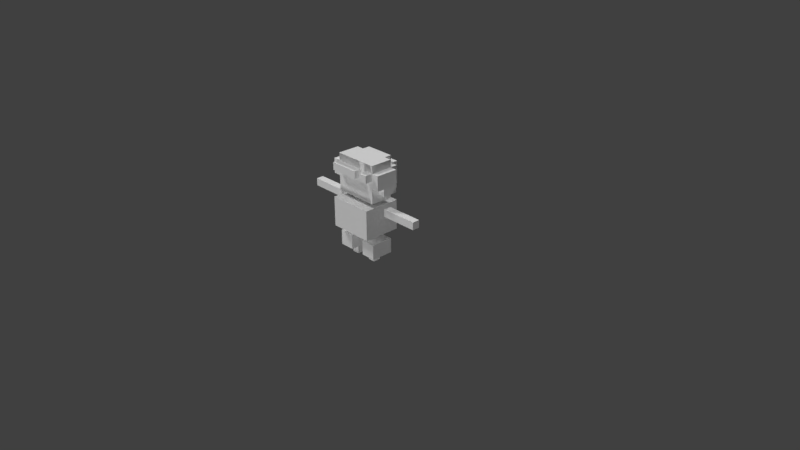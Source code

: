 # Source: chrm_mike.blend  (saved by Blender 2.79.0; exported with 4.5.12 LTS)
import bpy
from mathutils import Matrix  # noqa: F401  (used for matrix-valued properties, if any)

bpy.ops.wm.read_factory_settings(use_empty=True)
scene = bpy.context.scene
scene.name = 'Scene'

# ---- collections
col_collection_1 = bpy.data.collections.new('Collection 1'); scene.collection.children.link(col_collection_1)

# ---- materials (node trees are filled in below, after node groups)
mat_palette_003 = bpy.data.materials.new('palette.003')
mat_palette_003.alpha_threshold = 0.0
mat_palette_003.use_transparent_shadow = False
mat_palette_003.diffuse_color = (1.0, 1.0, 1.0, 1.0)
mat_palette_003.specular_color = (0.0, 0.0, 0.0)
mat_palette_003.roughness = 0.5
mat_palette_003.specular_intensity = 1.0

# ---- material node trees

# ---- world
world_world = bpy.data.worlds.new('World'); scene.world = world_world
world_world.color = (0.05088, 0.05088, 0.05088)
world_world.use_sun_shadow = False
world_world.sun_shadow_jitter_overblur = 0.0
world_world.cycles.sampling_method = 'MANUAL'

# ---- cameras
cam_camera = bpy.data.cameras.new('Camera')
cam_camera.clip_end = 100.0
cam_camera.lens = 35.0
cam_camera.sensor_width = 32.0
cam_camera.sensor_height = 18.0
cam_camera.ortho_scale = 7.314
cam_camera.dof.focus_distance = 0.0
cam_camera.dof.aperture_fstop = 128.0

# ---- lights
light_lamp_002 = bpy.data.lights.new('Lamp.002', 'SUN')
light_lamp_002.transmission_factor = 0.0
light_lamp_002.cutoff_distance = 30.0
light_lamp_002.angle = 0.1993
light_lamp_002.energy = 1.0
light_lamp_002.shadow_buffer_clip_start = 1.001
light_lamp_002.shadow_soft_size = 0.1
light_lamp_002.shadow_cascade_max_distance = 1000.0
light_lamp_001 = bpy.data.lights.new('Lamp.001', 'SUN')
light_lamp_001.transmission_factor = 0.0
light_lamp_001.cutoff_distance = 30.0
light_lamp_001.angle = 0.1993
light_lamp_001.energy = 1.0
light_lamp_001.shadow_buffer_clip_start = 1.001
light_lamp_001.shadow_soft_size = 0.1
light_lamp_001.shadow_cascade_max_distance = 1000.0
light_lamp = bpy.data.lights.new('Lamp', 'SUN')
light_lamp.transmission_factor = 0.0
light_lamp.cutoff_distance = 30.0
light_lamp.angle = 0.1993
light_lamp.energy = 1.0
light_lamp.shadow_buffer_clip_start = 1.001
light_lamp.shadow_soft_size = 0.1
light_lamp.shadow_cascade_max_distance = 1000.0

# ---- meshes
me_chrm_mike_003 = bpy.data.meshes.new('chrm_mike.003')
me_chrm_mike_003.from_pydata([(-0.8999, 0.8029, 0.09568), (-0.8999, 0.7029, -0.004324), (-0.8999, 0.7029, 0.09568), (-0.8999, 0.8029, -0.004324), (-0.3999, 1.064, 0.09568), (-0.3999, 0.964, -0.004323), (-0.3999, 0.964, 0.09568), (-0.3999, 1.064, -0.004323), (-0.3999, 0.964, -0.1043), (-0.3999, 1.264, 0.1957), (-0.3999, 1.064, 0.1957), (-0.3999, 1.264, -0.1043), (-0.2999, 0.3029, 0.1957), (-0.2999, 0.1029, -0.1043), (-0.2999, 0.1029, 0.1957), (-0.2999, 0.3029, -0.1043), (-0.2999, 0.5029, 0.2957), (-0.2999, 0.4029, -0.2043), (-0.2999, 0.4029, 0.2957), (-0.2999, 0.5029, -0.2043), (-0.2999, 0.8029, 0.2957), (-0.2999, 0.8029, -0.2043), (-0.2999, 0.964, 0.09568), (-0.2999, 0.864, -0.1043), (-0.2999, 0.864, 0.1957), (-0.2999, 0.964, -0.004323), (-0.2999, 0.964, -0.1043), (-0.2999, 1.064, 0.1957), (-0.2999, 1.064, 0.09568), (-0.2999, 1.264, 0.2957), (-0.2999, 1.164, 0.1957), (-0.2999, 1.164, 0.2957), (-0.2999, 1.264, 0.1957), (-0.2999, 1.264, -0.1043), (-0.2999, 0.964, -0.2043), (-0.2999, 1.264, -0.2043), (-0.2999, 1.364, 0.1957), (-0.2999, 1.364, -0.1043), (-0.1999, 0.1029, 0.09568), (-0.1999, 0.002921, -0.004324), (-0.1999, 0.002921, 0.09568), (-0.1999, 0.1029, -0.004324), (-0.1999, 0.964, -0.1043), (-0.1999, 0.864, -0.2043), (-0.1999, 0.864, -0.1043), (-0.1999, 0.964, -0.2043), (-0.1999, 1.264, -0.2043), (-0.1999, 0.964, -0.3043), (-0.1999, 1.264, -0.3043), (-0.1999, 1.364, -0.1043), (-0.1999, 1.264, -0.1043), (-0.1999, 1.364, -0.2043), (-0.09988, 0.9029, 0.09568), (-0.09988, 0.8029, -0.004324), (-0.09988, 0.8029, 0.09568), (-0.09988, 0.9029, -0.004324), (0.1001, 0.1029, 0.09568), (0.1001, 0.002921, -0.004324), (0.1001, 0.002921, 0.09568), (0.1001, 0.1029, -0.004324), (0.1001, 0.3029, 0.1957), (0.1001, 0.1029, 0.1957), (0.1001, 0.1029, -0.1043), (0.1001, 0.3029, -0.1043), (0.2001, 1.264, 0.2957), (0.2001, 1.164, 0.1957), (0.2001, 1.164, 0.2957), (0.2001, 1.264, 0.1957), (0.4001, 0.8029, 0.09568), (0.4001, 0.7029, -0.004324), (0.4001, 0.7029, 0.09568), (0.4001, 0.8029, -0.004324), (-0.3999, 0.7029, 0.09568), (-0.3999, 0.7029, -0.004324), (-0.3999, 0.8029, 0.09568), (-0.3999, 0.8029, -0.004324), (-0.09988, 0.002921, 0.09568), (-0.09988, 0.002921, -0.004324), (-0.09988, 0.1029, 0.09568), (-0.09988, 0.1029, -0.004324), (-0.09988, 0.1029, 0.1957), (-0.09988, 0.3029, 0.1957), (-0.09988, 0.1029, -0.1043), (-0.09988, 0.3029, -0.1043), (0.1001, 0.8029, 0.09568), (0.1001, 0.8029, -0.004324), (0.1001, 0.9029, 0.09568), (0.1001, 0.9029, -0.004324), (0.1001, 1.164, 0.2957), (0.1001, 1.164, 0.1957), (0.1001, 1.264, 0.2957), (0.1001, 1.264, 0.1957), (0.2001, 0.002921, 0.09568), (0.2001, 0.002921, -0.004324), (0.2001, 0.1029, 0.09568), (0.2001, 0.1029, -0.004324), (0.2001, 0.864, -0.1043), (0.2001, 0.864, -0.2043), (0.2001, 0.964, -0.1043), (0.2001, 0.964, -0.2043), (0.2001, 0.964, -0.3043), (0.2001, 1.264, -0.2043), (0.2001, 1.264, -0.3043), (0.2001, 1.264, -0.1043), (0.2001, 1.364, -0.1043), (0.2001, 1.364, -0.2043), (0.3001, 0.1029, 0.1957), (0.3001, 0.1029, -0.1043), (0.3001, 0.3029, 0.1957), (0.3001, 0.3029, -0.1043), (0.3001, 0.4029, 0.2957), (0.3001, 0.4029, -0.2043), (0.3001, 0.5029, 0.2957), (0.3001, 0.5029, -0.2043), (0.3001, 0.8029, 0.2957), (0.3001, 0.8029, -0.2043), (0.3001, 0.864, 0.1957), (0.3001, 0.864, -0.1043), (0.3001, 0.964, 0.09568), (0.3001, 0.964, -0.004323), (0.3001, 0.964, -0.1043), (0.3001, 1.064, 0.1957), (0.3001, 1.064, 0.09568), (0.3001, 1.164, 0.2957), (0.3001, 1.164, 0.1957), (0.3001, 1.264, 0.2957), (0.3001, 1.264, 0.1957), (0.3001, 0.964, -0.2043), (0.3001, 1.264, -0.1043), (0.3001, 1.264, -0.2043), (0.3001, 1.364, 0.1957), (0.3001, 1.364, -0.1043), (0.4001, 0.964, 0.09568), (0.4001, 0.964, -0.004323), (0.4001, 1.064, 0.09568), (0.4001, 0.964, -0.1043), (0.4001, 1.064, -0.004323), (0.4001, 1.064, 0.1957), (0.4001, 1.264, 0.1957), (0.4001, 1.264, -0.1043), (0.9001, 0.7029, 0.09568), (0.9001, 0.7029, -0.004324), (0.9001, 0.8029, 0.09568), (0.9001, 0.8029, -0.004324), (0.1001, 1.164, 0.2957), (-0.2999, 1.264, 0.2957), (-0.2999, 1.164, 0.2957), (0.1001, 1.264, 0.2957), (0.3001, 0.4029, 0.2957), (-0.2999, 0.5029, 0.2957), (-0.2999, 0.4029, 0.2957), (0.3001, 0.5029, 0.2957), (-0.2999, 0.8029, 0.2957), (0.3001, 0.8029, 0.2957), (0.3001, 1.164, 0.2957), (0.2001, 1.264, 0.2957), (0.2001, 1.164, 0.2957), (0.3001, 1.264, 0.2957), (-0.2999, 1.064, 0.1957), (-0.3999, 1.264, 0.1957), (-0.3999, 1.064, 0.1957), (-0.2999, 1.164, 0.1957), (-0.2999, 1.264, 0.1957), (-0.1999, 0.964, 0.1957), (-0.2999, 0.864, 0.1957), (-0.1999, 1.064, 0.1957), (-0.09988, 0.1029, 0.1957), (-0.2999, 0.3029, 0.1957), (-0.2999, 0.1029, 0.1957), (-0.09988, 0.3029, 0.1957), (-0.09988, 0.964, 0.1957), (-0.09988, 1.064, 0.1957), (0.1001, 0.964, 0.1957), (0.1001, 1.064, 0.1957), (0.1001, 1.164, 0.1957), (0.1001, 1.264, 0.1957), (-0.2999, 1.364, 0.1957), (0.2001, 0.964, 0.1957), (0.2001, 1.064, 0.1957), (0.2001, 1.164, 0.1957), (0.2001, 1.264, 0.1957), (0.3001, 0.1029, 0.1957), (0.1001, 0.3029, 0.1957), (0.1001, 0.1029, 0.1957), (0.3001, 0.3029, 0.1957), (0.3001, 0.864, 0.1957), (0.3001, 1.064, 0.1957), (0.3001, 1.164, 0.1957), (0.3001, 1.264, 0.1957), (0.3001, 1.364, 0.1957), (0.4001, 1.064, 0.1957), (0.4001, 1.264, 0.1957), (-0.5999, 0.7029, 0.09568), (-0.8999, 0.8029, 0.09568), (-0.8999, 0.7029, 0.09568), (-0.5999, 0.8029, 0.09568), (-0.3999, 0.7029, 0.09568), (-0.3999, 0.8029, 0.09568), (-0.2999, 0.964, 0.09568), (-0.3999, 1.064, 0.09568), (-0.3999, 0.964, 0.09568), (-0.2999, 1.064, 0.09568), (-0.09988, 0.002921, 0.09568), (-0.1999, 0.1029, 0.09568), (-0.1999, 0.002921, 0.09568), (-0.09988, 0.1029, 0.09568), (0.1001, 0.8029, 0.09568), (-0.09988, 0.9029, 0.09568), (-0.09988, 0.8029, 0.09568), (0.1001, 0.9029, 0.09568), (0.2001, 0.002921, 0.09568), (0.1001, 0.1029, 0.09568), (0.1001, 0.002921, 0.09568), (0.2001, 0.1029, 0.09568), (0.4001, 0.964, 0.09568), (0.3001, 1.064, 0.09568), (0.3001, 0.964, 0.09568), (0.4001, 1.064, 0.09568), (0.6001, 0.7029, 0.09568), (0.4001, 0.8029, 0.09568), (0.4001, 0.7029, 0.09568), (0.6001, 0.8029, 0.09568), (0.9001, 0.7029, 0.09568), (0.9001, 0.8029, 0.09568), (-0.8999, 0.7029, -0.004324), (-0.8999, 0.8029, -0.004324), (-0.5999, 0.7029, -0.004324), (-0.5999, 0.8029, -0.004324), (-0.3999, 0.7029, -0.004324), (-0.3999, 0.8029, -0.004324), (-0.1999, 0.002921, -0.004324), (-0.1999, 0.1029, -0.004324), (-0.09988, 0.002921, -0.004324), (-0.09988, 0.1029, -0.004324), (-0.09988, 0.8029, -0.004324), (-0.09988, 0.9029, -0.004324), (0.1001, 0.8029, -0.004324), (0.1001, 0.9029, -0.004324), (0.1001, 0.002921, -0.004324), (0.1001, 0.1029, -0.004324), (0.2001, 0.002921, -0.004324), (0.2001, 0.1029, -0.004324), (0.4001, 0.7029, -0.004324), (0.4001, 0.8029, -0.004324), (0.6001, 0.7029, -0.004324), (0.6001, 0.8029, -0.004324), (0.9001, 0.7029, -0.004324), (0.9001, 0.8029, -0.004324), (-0.3999, 0.964, -0.1043), (-0.3999, 1.264, -0.1043), (-0.2999, 0.964, -0.1043), (-0.2999, 1.264, -0.1043), (-0.2999, 0.864, -0.1043), (-0.1999, 0.864, -0.1043), (-0.1999, 0.964, -0.1043), (-0.2999, 1.364, -0.1043), (-0.1999, 1.264, -0.1043), (-0.1999, 1.364, -0.1043), (-0.2999, 0.1029, -0.1043), (-0.2999, 0.3029, -0.1043), (-0.09988, 0.1029, -0.1043), (-0.09988, 0.3029, -0.1043), (0.1001, 0.1029, -0.1043), (0.1001, 0.3029, -0.1043), (0.3001, 0.1029, -0.1043), (0.3001, 0.3029, -0.1043), (0.2001, 0.864, -0.1043), (0.2001, 0.964, -0.1043), (0.3001, 0.864, -0.1043), (0.3001, 0.964, -0.1043), (0.2001, 1.264, -0.1043), (0.2001, 1.364, -0.1043), (0.3001, 1.264, -0.1043), (0.3001, 1.364, -0.1043), (0.4001, 0.964, -0.1043), (0.4001, 1.264, -0.1043), (-0.2999, 0.964, -0.2043), (-0.2999, 1.264, -0.2043), (-0.1999, 0.964, -0.2043), (-0.1999, 1.264, -0.2043), (-0.1999, 0.864, -0.2043), (0.2001, 0.864, -0.2043), (0.2001, 0.964, -0.2043), (-0.1999, 1.364, -0.2043), (0.2001, 1.264, -0.2043), (0.2001, 1.364, -0.2043), (-0.2999, 0.4029, -0.2043), (-0.2999, 0.5029, -0.2043), (0.3001, 0.4029, -0.2043), (-0.2999, 0.8029, -0.2043), (0.3001, 0.5029, -0.2043), (0.3001, 0.8029, -0.2043), (0.3001, 0.964, -0.2043), (0.3001, 1.264, -0.2043), (-0.1999, 0.964, -0.3043), (-0.1999, 1.264, -0.3043), (0.2001, 0.964, -0.3043), (0.2001, 1.264, -0.3043), (-0.1999, 0.002921, -0.004324), (-0.09988, 0.002921, 0.09568), (-0.1999, 0.002921, 0.09568), (-0.09988, 0.002921, -0.004324), (0.1001, 0.002921, -0.004324), (0.2001, 0.002921, 0.09568), (0.1001, 0.002921, 0.09568), (0.2001, 0.002921, -0.004324), (-0.1999, 0.1029, 0.09568), (-0.09988, 0.1029, 0.1957), (-0.2999, 0.1029, 0.1957), (-0.09988, 0.1029, 0.09568), (0.1001, 0.1029, 0.09568), (0.3001, 0.1029, 0.1957), (0.1001, 0.1029, 0.1957), (0.2001, 0.1029, 0.09568), (-0.1999, 0.1029, -0.004324), (0.2001, 0.1029, -0.004324), (-0.2999, 0.1029, -0.1043), (-0.09988, 0.1029, -0.004324), (-0.09988, 0.1029, -0.1043), (0.1001, 0.1029, -0.1043), (0.1001, 0.1029, -0.004324), (0.3001, 0.1029, -0.1043), (-0.2999, 0.4029, -0.2043), (0.3001, 0.4029, 0.2957), (-0.2999, 0.4029, 0.2957), (0.3001, 0.4029, -0.2043), (-0.8999, 0.7029, -0.004324), (-0.5999, 0.7029, 0.09568), (-0.8999, 0.7029, 0.09568), (-0.5999, 0.7029, -0.004324), (-0.3999, 0.7029, 0.09568), (-0.3999, 0.7029, -0.004324), (0.4001, 0.7029, -0.004324), (0.6001, 0.7029, 0.09568), (0.4001, 0.7029, 0.09568), (0.6001, 0.7029, -0.004324), (0.9001, 0.7029, 0.09568), (0.9001, 0.7029, -0.004324), (-0.2999, 0.864, -0.1043), (0.3001, 0.864, 0.1957), (-0.2999, 0.864, 0.1957), (-0.1999, 0.864, -0.1043), (0.2001, 0.864, -0.1043), (0.3001, 0.864, -0.1043), (-0.1999, 0.864, -0.2043), (0.2001, 0.864, -0.2043), (-0.3999, 0.964, -0.004323), (-0.2999, 0.964, 0.09568), (-0.3999, 0.964, 0.09568), (-0.2999, 0.964, -0.004323), (0.3001, 0.964, -0.004323), (0.4001, 0.964, 0.09568), (0.3001, 0.964, 0.09568), (0.4001, 0.964, -0.004323), (-0.3999, 0.964, -0.1043), (-0.2999, 0.964, -0.1043), (0.3001, 0.964, -0.1043), (0.4001, 0.964, -0.1043), (-0.2999, 0.964, -0.2043), (-0.1999, 0.964, -0.1043), (-0.1999, 0.964, -0.2043), (0.2001, 0.964, -0.2043), (0.2001, 0.964, -0.1043), (0.3001, 0.964, -0.2043), (-0.1999, 0.964, -0.3043), (0.2001, 0.964, -0.3043), (-0.3999, 1.064, 0.09568), (-0.2999, 1.064, 0.1957), (-0.3999, 1.064, 0.1957), (-0.2999, 1.064, 0.09568), (0.3001, 1.064, 0.09568), (0.4001, 1.064, 0.1957), (0.3001, 1.064, 0.1957), (0.4001, 1.064, 0.09568), (-0.2999, 1.164, 0.1957), (0.1001, 1.164, 0.2957), (-0.2999, 1.164, 0.2957), (0.1001, 1.164, 0.1957), (0.2001, 1.164, 0.1957), (0.3001, 1.164, 0.2957), (0.2001, 1.164, 0.2957), (0.3001, 1.164, 0.1957), (-0.2999, 0.3029, 0.1957), (-0.09988, 0.3029, 0.1957), (-0.2999, 0.3029, -0.1043), (-0.09988, 0.3029, -0.1043), (0.1001, 0.3029, 0.1957), (0.3001, 0.3029, 0.1957), (0.1001, 0.3029, -0.1043), (0.3001, 0.3029, -0.1043), (-0.2999, 0.8029, 0.2957), (0.3001, 0.8029, 0.2957), (-0.09988, 0.8029, 0.09568), (0.1001, 0.8029, 0.09568), (-0.8999, 0.8029, 0.09568), (-0.5999, 0.8029, 0.09568), (-0.8999, 0.8029, -0.004324), (-0.3999, 0.8029, 0.09568), (-0.5999, 0.8029, -0.004324), (-0.3999, 0.8029, -0.004324), (-0.09988, 0.8029, -0.004324), (0.1001, 0.8029, -0.004324), (0.4001, 0.8029, 0.09568), (0.6001, 0.8029, 0.09568), (0.4001, 0.8029, -0.004324), (0.9001, 0.8029, 0.09568), (0.6001, 0.8029, -0.004324), (0.9001, 0.8029, -0.004324), (-0.2999, 0.8029, -0.2043), (0.3001, 0.8029, -0.2043), (-0.09988, 0.9029, 0.09568), (0.1001, 0.9029, 0.09568), (-0.09988, 0.9029, -0.004324), (0.1001, 0.9029, -0.004324), (-0.2999, 1.264, 0.2957), (0.1001, 1.264, 0.2957), (-0.2999, 1.264, 0.1957), (0.1001, 1.264, 0.1957), (0.2001, 1.264, 0.2957), (0.3001, 1.264, 0.2957), (0.2001, 1.264, 0.1957), (0.3001, 1.264, 0.1957), (-0.3999, 1.264, 0.1957), (-0.3999, 1.264, -0.1043), (-0.2999, 1.264, -0.1043), (0.4001, 1.264, 0.1957), (0.3001, 1.264, -0.1043), (0.4001, 1.264, -0.1043), (-0.1999, 1.264, -0.1043), (-0.2999, 1.264, -0.2043), (-0.1999, 1.264, -0.2043), (0.2001, 1.264, -0.1043), (0.2001, 1.264, -0.2043), (0.3001, 1.264, -0.2043), (-0.1999, 1.264, -0.3043), (0.2001, 1.264, -0.3043), (-0.2999, 1.364, 0.1957), (0.3001, 1.364, 0.1957), (-0.2999, 1.364, -0.1043), (-0.1999, 1.364, -0.1043), (0.2001, 1.364, -0.1043), (0.3001, 1.364, -0.1043), (-0.1999, 1.364, -0.2043), (0.2001, 1.364, -0.2043)], [], [(0, 1, 2), (3, 1, 0), (4, 5, 6), (7, 8, 5), (7, 5, 4), (9, 4, 10), (9, 7, 4), (11, 8, 7), (11, 7, 9), (12, 13, 14), (15, 13, 12), (16, 17, 18), (19, 17, 16), (20, 19, 16), (21, 19, 20), (22, 23, 24), (25, 23, 22), (26, 23, 25), (27, 22, 24), (28, 22, 27), (29, 30, 31), (32, 30, 29), (33, 34, 26), (35, 34, 33), (36, 33, 32), (37, 33, 36), (38, 39, 40), (41, 39, 38), (42, 43, 44), (45, 43, 42), (46, 47, 45), (48, 47, 46), (49, 46, 50), (51, 46, 49), (52, 53, 54), (55, 53, 52), (56, 57, 58), (59, 57, 56), (60, 56, 61), (60, 62, 59), (60, 59, 56), (63, 62, 60), (64, 65, 66), (67, 65, 64), (68, 69, 70), (71, 69, 68), (72, 73, 74), (74, 73, 75), (76, 77, 78), (78, 77, 79), (80, 78, 81), (79, 82, 81), (78, 79, 81), (81, 82, 83), (84, 85, 86), (86, 85, 87), (88, 89, 90), (90, 89, 91), (92, 93, 94), (94, 93, 95), (96, 97, 98), (98, 97, 99), (99, 100, 101), (101, 100, 102), (103, 101, 104), (104, 101, 105), (106, 107, 108), (108, 107, 109), (110, 111, 112), (112, 111, 113), (112, 113, 114), (114, 113, 115), (116, 117, 118), (118, 117, 119), (119, 117, 120), (116, 118, 121), (121, 118, 122), (123, 124, 125), (125, 124, 126), (120, 127, 128), (128, 127, 129), (126, 128, 130), (130, 128, 131), (132, 133, 134), (133, 135, 136), (134, 133, 136), (137, 134, 138), (134, 136, 138), (136, 135, 139), (138, 136, 139), (140, 141, 142), (142, 141, 143), (144, 145, 146), (147, 145, 144), (148, 149, 150), (151, 152, 149), (151, 149, 148), (153, 152, 151), (154, 155, 156), (157, 155, 154), (158, 159, 160), (161, 159, 158), (162, 159, 161), (163, 158, 164), (163, 161, 158), (165, 161, 163), (166, 167, 168), (169, 167, 166), (170, 163, 164), (170, 165, 163), (171, 161, 165), (171, 165, 170), (172, 170, 164), (172, 171, 170), (173, 161, 171), (173, 171, 172), (174, 161, 173), (175, 176, 162), (177, 172, 164), (177, 173, 172), (178, 174, 173), (178, 173, 177), (178, 175, 174), (179, 175, 178), (180, 176, 175), (180, 175, 179), (181, 182, 183), (184, 182, 181), (185, 177, 164), (185, 179, 178), (185, 178, 177), (186, 179, 185), (187, 179, 186), (188, 176, 180), (189, 176, 188), (190, 187, 186), (190, 188, 187), (191, 188, 190), (192, 193, 194), (195, 193, 192), (196, 195, 192), (197, 195, 196), (198, 199, 200), (201, 199, 198), (202, 203, 204), (205, 203, 202), (206, 207, 208), (209, 207, 206), (210, 211, 212), (213, 211, 210), (214, 215, 216), (217, 215, 214), (218, 219, 220), (221, 219, 218), (222, 221, 218), (223, 221, 222), (224, 225, 226), (226, 225, 227), (226, 227, 228), (228, 227, 229), (230, 231, 232), (232, 231, 233), (234, 235, 236), (236, 235, 237), (238, 239, 240), (240, 239, 241), (242, 243, 244), (244, 243, 245), (244, 245, 246), (246, 245, 247), (248, 249, 250), (250, 249, 251), (252, 250, 253), (253, 250, 254), (251, 255, 256), (256, 255, 257), (258, 259, 260), (260, 259, 261), (262, 263, 264), (264, 263, 265), (266, 267, 268), (268, 267, 269), (270, 271, 272), (272, 271, 273), (269, 272, 274), (274, 272, 275), (276, 277, 278), (278, 277, 279), (280, 278, 281), (281, 278, 282), (279, 283, 284), (284, 283, 285), (286, 287, 288), (287, 289, 290), (288, 287, 290), (290, 289, 291), (282, 284, 292), (292, 284, 293), (294, 295, 296), (296, 295, 297), (298, 299, 300), (301, 299, 298), (302, 303, 304), (305, 303, 302), (306, 307, 308), (309, 307, 306), (310, 311, 312), (313, 311, 310), (314, 306, 308), (315, 311, 313), (316, 317, 314), (316, 314, 308), (318, 317, 316), (319, 315, 320), (321, 311, 315), (321, 315, 319), (322, 323, 324), (325, 323, 322), (326, 327, 328), (329, 330, 327), (329, 327, 326), (331, 330, 329), (332, 333, 334), (335, 336, 333), (335, 333, 332), (337, 336, 335), (338, 339, 340), (341, 339, 338), (342, 339, 341), (343, 339, 342), (344, 342, 341), (345, 342, 344), (346, 347, 348), (349, 347, 346), (350, 351, 352), (353, 351, 350), (354, 349, 346), (355, 349, 354), (356, 353, 350), (357, 353, 356), (358, 359, 355), (360, 359, 358), (361, 356, 362), (363, 356, 361), (364, 361, 360), (365, 361, 364), (366, 367, 368), (369, 367, 366), (370, 371, 372), (373, 371, 370), (374, 375, 376), (377, 375, 374), (378, 379, 380), (381, 379, 378), (382, 383, 384), (384, 383, 385), (386, 387, 388), (388, 387, 389), (390, 391, 392), (392, 391, 393), (394, 395, 396), (395, 397, 398), (396, 395, 398), (398, 397, 399), (390, 392, 400), (393, 391, 401), (402, 403, 404), (403, 405, 406), (404, 403, 406), (406, 405, 407), (400, 401, 408), (390, 400, 408), (401, 391, 409), (408, 401, 409), (410, 411, 412), (412, 411, 413), (414, 415, 416), (416, 415, 417), (418, 419, 420), (420, 419, 421), (422, 416, 423), (423, 416, 424), (421, 425, 426), (426, 425, 427), (424, 428, 429), (429, 428, 430), (431, 426, 432), (432, 426, 433), (430, 432, 434), (434, 432, 435), (436, 437, 438), (438, 437, 439), (439, 437, 440), (440, 437, 441), (439, 440, 442), (442, 440, 443)])
me_chrm_mike_003.polygons.foreach_set('use_smooth', [True] * 296)
_uv = me_chrm_mike_003.uv_layers.new(name='UVMap')
_uv.uv.foreach_set('vector', [0.0332, 0.5, 0.0332, 0.5, 0.0332, 0.5, 0.0332, 0.5, 0.0332, 0.5, 0.0332, 0.5, 0.06055, 0.5, 0.06055, 0.5, 0.06055, 0.5, 0.5371, 0.5, 0.5371, 0.5, 0.5371, 0.5, 0.06055, 0.5, 0.06055, 0.5, 0.06055, 0.5, 0.5371, 0.5, 0.5371, 0.5, 0.5371, 0.5, 0.5371, 0.5, 0.5371, 0.5, 0.5371, 0.5, 0.5371, 0.5, 0.5371, 0.5, 0.5371, 0.5, 0.5371, 0.5, 0.5371, 0.5, 0.5371, 0.5, 0.9473, 0.5, 0.9473, 0.5, 0.9473, 0.5, 0.9473, 0.5, 0.9473, 0.5, 0.9473, 0.5, 0.9473, 0.5, 0.9473, 0.5, 0.9473, 0.5, 0.9473, 0.5, 0.9473, 0.5, 0.9473, 0.5, 0.9902, 0.5, 0.9902, 0.5, 0.9902, 0.5, 0.9902, 0.5, 0.9902, 0.5, 0.9902, 0.5, 0.0332, 0.5, 0.0332, 0.5, 0.0332, 0.5, 0.0332, 0.5, 0.0332, 0.5, 0.0332, 0.5, 0.0332, 0.5, 0.0332, 0.5, 0.0332, 0.5, 0.0332, 0.5, 0.0332, 0.5, 0.0332, 0.5, 0.0332, 0.5, 0.0332, 0.5, 0.0332, 0.5, 0.5371, 0.5, 0.5371, 0.5, 0.5371, 0.5, 0.5371, 0.5, 0.5371, 0.5, 0.5371, 0.5, 0.5371, 0.5, 0.5371, 0.5, 0.5371, 0.5, 0.5371, 0.5, 0.5371, 0.5, 0.5371, 0.5, 0.5371, 0.5, 0.5371, 0.5, 0.5371, 0.5, 0.5371, 0.5, 0.5371, 0.5, 0.5371, 0.5, 0.9941, 0.5, 0.9941, 0.5, 0.9941, 0.5, 0.9941, 0.5, 0.9941, 0.5, 0.9941, 0.5, 0.0332, 0.5, 0.0332, 0.5, 0.0332, 0.5, 0.0332, 0.5, 0.0332, 0.5, 0.0332, 0.5, 0.5371, 0.5, 0.5371, 0.5, 0.5371, 0.5, 0.5371, 0.5, 0.5371, 0.5, 0.5371, 0.5, 0.5371, 0.5, 0.5371, 0.5, 0.5371, 0.5, 0.5371, 0.5, 0.5371, 0.5, 0.5371, 0.5, 0.0332, 0.5, 0.0332, 0.5, 0.0332, 0.5, 0.0332, 0.5, 0.0332, 0.5, 0.0332, 0.5, 0.9941, 0.5, 0.9941, 0.5, 0.9941, 0.5, 0.9941, 0.5, 0.9941, 0.5, 0.9941, 0.5, 0.9473, 0.5, 0.9473, 0.5, 0.9473, 0.5, 0.9473, 0.5, 0.9473, 0.5, 0.9473, 0.5, 0.9473, 0.5, 0.9473, 0.5, 0.9473, 0.5, 0.9473, 0.5, 0.9473, 0.5, 0.9473, 0.5, 0.5371, 0.5, 0.5371, 0.5, 0.5371, 0.5, 0.5371, 0.5, 0.5371, 0.5, 0.5371, 0.5, 0.9902, 0.5, 0.9902, 0.5, 0.9902, 0.5, 0.9902, 0.5, 0.9902, 0.5, 0.9902, 0.5, 0.9902, 0.5, 0.9902, 0.5, 0.9902, 0.5, 0.9902, 0.5, 0.9902, 0.5, 0.9902, 0.5, 0.9941, 0.5, 0.9941, 0.5, 0.9941, 0.5, 0.9941, 0.5, 0.9941, 0.5, 0.9941, 0.5, 0.9473, 0.5, 0.9473, 0.5, 0.9473, 0.5, 0.9473, 0.5, 0.9473, 0.5, 0.9473, 0.5, 0.9473, 0.5, 0.9473, 0.5, 0.9473, 0.5, 0.9473, 0.5, 0.9473, 0.5, 0.9473, 0.5, 0.0332, 0.5, 0.0332, 0.5, 0.0332, 0.5, 0.0332, 0.5, 0.0332, 0.5, 0.0332, 0.5, 0.5371, 0.5, 0.5371, 0.5, 0.5371, 0.5, 0.5371, 0.5, 0.5371, 0.5, 0.5371, 0.5, 0.9941, 0.5, 0.9941, 0.5, 0.9941, 0.5, 0.9941, 0.5, 0.9941, 0.5, 0.9941, 0.5, 0.0332, 0.5, 0.0332, 0.5, 0.0332, 0.5, 0.0332, 0.5, 0.0332, 0.5, 0.0332, 0.5, 0.5371, 0.5, 0.5371, 0.5, 0.5371, 0.5, 0.5371, 0.5, 0.5371, 0.5, 0.5371, 0.5, 0.5371, 0.5, 0.5371, 0.5, 0.5371, 0.5, 0.5371, 0.5, 0.5371, 0.5, 0.5371, 0.5, 0.9473, 0.5, 0.9473, 0.5, 0.9473, 0.5, 0.9473, 0.5, 0.9473, 0.5, 0.9473, 0.5, 0.9473, 0.5, 0.9473, 0.5, 0.9473, 0.5, 0.9473, 0.5, 0.9473, 0.5, 0.9473, 0.5, 0.9902, 0.5, 0.9902, 0.5, 0.9902, 0.5, 0.9902, 0.5, 0.9902, 0.5, 0.9902, 0.5, 0.0332, 0.5, 0.0332, 0.5, 0.0332, 0.5, 0.0332, 0.5, 0.0332, 0.5, 0.0332, 0.5, 0.0332, 0.5, 0.0332, 0.5, 0.0332, 0.5, 0.0332, 0.5, 0.0332, 0.5, 0.0332, 0.5, 0.0332, 0.5, 0.0332, 0.5, 0.0332, 0.5, 0.5371, 0.5, 0.5371, 0.5, 0.5371, 0.5, 0.5371, 0.5, 0.5371, 0.5, 0.5371, 0.5, 0.5371, 0.5, 0.5371, 0.5, 0.5371, 0.5, 0.5371, 0.5, 0.5371, 0.5, 0.5371, 0.5, 0.5371, 0.5, 0.5371, 0.5, 0.5371, 0.5, 0.5371, 0.5, 0.5371, 0.5, 0.5371, 0.5, 0.06055, 0.5, 0.06055, 0.5, 0.06055, 0.5, 0.5371, 0.5, 0.5371, 0.5, 0.5371, 0.5, 0.06055, 0.5, 0.06055, 0.5, 0.06055, 0.5, 0.5371, 0.5, 0.5371, 0.5, 0.5371, 0.5, 0.5371, 0.5, 0.5371, 0.5, 0.5371, 0.5, 0.5371, 0.5, 0.5371, 0.5, 0.5371, 0.5, 0.5371, 0.5, 0.5371, 0.5, 0.5371, 0.5, 0.0332, 0.5, 0.0332, 0.5, 0.0332, 0.5, 0.0332, 0.5, 0.0332, 0.5, 0.0332, 0.5, 0.5371, 0.5, 0.5371, 0.5, 0.5371, 0.5, 0.5371, 0.5, 0.5371, 0.5, 0.5371, 0.5, 0.9473, 0.5, 0.9473, 0.5, 0.9473, 0.5, 0.9902, 0.5, 0.9902, 0.5, 0.9902, 0.5, 0.9473, 0.5, 0.9473, 0.5, 0.9473, 0.5, 0.9902, 0.5, 0.9902, 0.5, 0.9902, 0.5, 0.5371, 0.5, 0.5371, 0.5, 0.5371, 0.5, 0.5371, 0.5, 0.5371, 0.5, 0.5371, 0.5, 0.5371, 0.5, 0.5371, 0.5, 0.5371, 0.5, 0.5371, 0.5, 0.5371, 0.5, 0.5371, 0.5, 0.5371, 0.5, 0.5371, 0.5, 0.5371, 0.5, 0.0332, 0.5, 0.0332, 0.5, 0.0332, 0.5, 0.0332, 0.5, 0.0332, 0.5, 0.0332, 0.5, 0.0332, 0.5, 0.0332, 0.5, 0.0332, 0.5, 0.9473, 0.5, 0.9473, 0.5, 0.9473, 0.5, 0.9473, 0.5, 0.9473, 0.5, 0.9473, 0.5, 0.0332, 0.5, 0.0332, 0.5, 0.0332, 0.5, 0.9941, 0.5, 0.9941, 0.5, 0.9941, 0.5, 0.0332, 0.5, 0.0332, 0.5, 0.0332, 0.5, 0.9941, 0.5, 0.9941, 0.5, 0.9941, 0.5, 0.0332, 0.5, 0.0332, 0.5, 0.0332, 0.5, 0.0332, 0.5, 0.0332, 0.5, 0.0332, 0.5, 0.0332, 0.5, 0.0332, 0.5, 0.0332, 0.5, 0.0332, 0.5, 0.0332, 0.5, 0.0332, 0.5, 0.0332, 0.5, 0.0332, 0.5, 0.0332, 0.5, 0.5371, 0.5, 0.5371, 0.5, 0.5371, 0.5, 0.0332, 0.5, 0.0332, 0.5, 0.0332, 0.5, 0.9941, 0.5, 0.9941, 0.5, 0.9941, 0.5, 0.0332, 0.5, 0.0332, 0.5, 0.0332, 0.5, 0.9941, 0.5, 0.9941, 0.5, 0.9941, 0.5, 0.0332, 0.5, 0.0332, 0.5, 0.0332, 0.5, 0.0332, 0.5, 0.0332, 0.5, 0.0332, 0.5, 0.5371, 0.5, 0.5371, 0.5, 0.5371, 0.5, 0.0332, 0.5, 0.0332, 0.5, 0.0332, 0.5, 0.9473, 0.5, 0.9473, 0.5, 0.9473, 0.5, 0.9473, 0.5, 0.9473, 0.5, 0.9473, 0.5, 0.0332, 0.5, 0.0332, 0.5, 0.0332, 0.5, 0.0332, 0.5, 0.0332, 0.5, 0.0332, 0.5, 0.0332, 0.5, 0.0332, 0.5, 0.0332, 0.5, 0.0332, 0.5, 0.0332, 0.5, 0.0332, 0.5, 0.0332, 0.5, 0.0332, 0.5, 0.0332, 0.5, 0.5371, 0.5, 0.5371, 0.5, 0.5371, 0.5, 0.5371, 0.5, 0.5371, 0.5, 0.5371, 0.5, 0.5371, 0.5, 0.5371, 0.5, 0.5371, 0.5, 0.5371, 0.5, 0.5371, 0.5, 0.5371, 0.5, 0.5371, 0.5, 0.5371, 0.5, 0.5371, 0.5, 0.0332, 0.5, 0.0332, 0.5, 0.0332, 0.5, 0.0332, 0.5, 0.0332, 0.5, 0.0332, 0.5, 0.9902, 0.5, 0.9902, 0.5, 0.9902, 0.5, 0.9902, 0.5, 0.9902, 0.5, 0.9902, 0.5, 0.06055, 0.5, 0.06055, 0.5, 0.06055, 0.5, 0.06055, 0.5, 0.06055, 0.5, 0.06055, 0.5, 0.9941, 0.5, 0.9941, 0.5, 0.9941, 0.5, 0.9941, 0.5, 0.9941, 0.5, 0.9941, 0.5, 0.0332, 0.5, 0.0332, 0.5, 0.0332, 0.5, 0.0332, 0.5, 0.0332, 0.5, 0.0332, 0.5, 0.9941, 0.5, 0.9941, 0.5, 0.9941, 0.5, 0.9941, 0.5, 0.9941, 0.5, 0.9941, 0.5, 0.06055, 0.5, 0.06055, 0.5, 0.06055, 0.5, 0.06055, 0.5, 0.06055, 0.5, 0.06055, 0.5, 0.9902, 0.5, 0.9902, 0.5, 0.9902, 0.5, 0.9902, 0.5, 0.9902, 0.5, 0.9902, 0.5, 0.0332, 0.5, 0.0332, 0.5, 0.0332, 0.5, 0.0332, 0.5, 0.0332, 0.5, 0.0332, 0.5, 0.0332, 0.5, 0.0332, 0.5, 0.0332, 0.5, 0.0332, 0.5, 0.0332, 0.5, 0.0332, 0.5, 0.9902, 0.5, 0.9902, 0.5, 0.9902, 0.5, 0.9902, 0.5, 0.9902, 0.5, 0.9902, 0.5, 0.9941, 0.5, 0.9941, 0.5, 0.9941, 0.5, 0.9941, 0.5, 0.9941, 0.5, 0.9941, 0.5, 0.0332, 0.5, 0.0332, 0.5, 0.0332, 0.5, 0.0332, 0.5, 0.0332, 0.5, 0.0332, 0.5, 0.9941, 0.5, 0.9941, 0.5, 0.9941, 0.5, 0.9941, 0.5, 0.9941, 0.5, 0.9941, 0.5, 0.9902, 0.5, 0.9902, 0.5, 0.9902, 0.5, 0.9902, 0.5, 0.9902, 0.5, 0.9902, 0.5, 0.0332, 0.5, 0.0332, 0.5, 0.0332, 0.5, 0.0332, 0.5, 0.0332, 0.5, 0.0332, 0.5, 0.5371, 0.5, 0.5371, 0.5, 0.5371, 0.5, 0.5371, 0.5, 0.5371, 0.5, 0.5371, 0.5, 0.0332, 0.5, 0.0332, 0.5, 0.0332, 0.5, 0.0332, 0.5, 0.0332, 0.5, 0.0332, 0.5, 0.5371, 0.5, 0.5371, 0.5, 0.5371, 0.5, 0.5371, 0.5, 0.5371, 0.5, 0.5371, 0.5, 0.9473, 0.5, 0.9473, 0.5, 0.9473, 0.5, 0.9473, 0.5, 0.9473, 0.5, 0.9473, 0.5, 0.9473, 0.5, 0.9473, 0.5, 0.9473, 0.5, 0.9473, 0.5, 0.9473, 0.5, 0.9473, 0.5, 0.0332, 0.5, 0.0332, 0.5, 0.0332, 0.5, 0.0332, 0.5, 0.0332, 0.5, 0.0332, 0.5, 0.5371, 0.5, 0.5371, 0.5, 0.5371, 0.5, 0.5371, 0.5, 0.5371, 0.5, 0.5371, 0.5, 0.5371, 0.5, 0.5371, 0.5, 0.5371, 0.5, 0.5371, 0.5, 0.5371, 0.5, 0.5371, 0.5, 0.5371, 0.5, 0.5371, 0.5, 0.5371, 0.5, 0.5371, 0.5, 0.5371, 0.5, 0.5371, 0.5, 0.0332, 0.5, 0.0332, 0.5, 0.0332, 0.5, 0.0332, 0.5, 0.0332, 0.5, 0.0332, 0.5, 0.5371, 0.5, 0.5371, 0.5, 0.5371, 0.5, 0.5371, 0.5, 0.5371, 0.5, 0.5371, 0.5, 0.9473, 0.5, 0.9473, 0.5, 0.9473, 0.5, 0.9902, 0.5, 0.9902, 0.5, 0.9902, 0.5, 0.9473, 0.5, 0.9473, 0.5, 0.9473, 0.5, 0.9902, 0.5, 0.9902, 0.5, 0.9902, 0.5, 0.5371, 0.5, 0.5371, 0.5, 0.5371, 0.5, 0.5371, 0.5, 0.5371, 0.5, 0.5371, 0.5, 0.5371, 0.5, 0.5371, 0.5, 0.5371, 0.5, 0.5371, 0.5, 0.5371, 0.5, 0.5371, 0.5, 0.9941, 0.5, 0.9941, 0.5, 0.9941, 0.5, 0.9941, 0.5, 0.9941, 0.5, 0.9941, 0.5, 0.9941, 0.5, 0.9941, 0.5, 0.9941, 0.5, 0.9941, 0.5, 0.9941, 0.5, 0.9941, 0.5, 0.9473, 0.5, 0.9473, 0.5, 0.9473, 0.5, 0.9473, 0.5, 0.9473, 0.5, 0.9473, 0.5, 0.9473, 0.5, 0.9473, 0.5, 0.9473, 0.5, 0.9473, 0.5, 0.9473, 0.5, 0.9473, 0.5, 0.9473, 0.5, 0.9473, 0.5, 0.9473, 0.5, 0.9473, 0.5, 0.9473, 0.5, 0.9473, 0.5, 0.9473, 0.5, 0.9473, 0.5, 0.9473, 0.5, 0.9473, 0.5, 0.9473, 0.5, 0.9473, 0.5, 0.9473, 0.5, 0.9473, 0.5, 0.9473, 0.5, 0.9473, 0.5, 0.9473, 0.5, 0.9473, 0.5, 0.9473, 0.5, 0.9473, 0.5, 0.9473, 0.5, 0.9473, 0.5, 0.9473, 0.5, 0.9473, 0.5, 0.9473, 0.5, 0.9473, 0.5, 0.9473, 0.5, 0.9473, 0.5, 0.9473, 0.5, 0.9473, 0.5, 0.0332, 0.5, 0.0332, 0.5, 0.0332, 0.5, 0.9902, 0.5, 0.9902, 0.5, 0.9902, 0.5, 0.0332, 0.5, 0.0332, 0.5, 0.0332, 0.5, 0.9902, 0.5, 0.9902, 0.5, 0.9902, 0.5, 0.9902, 0.5, 0.9902, 0.5, 0.9902, 0.5, 0.0332, 0.5, 0.0332, 0.5, 0.0332, 0.5, 0.9902, 0.5, 0.9902, 0.5, 0.9902, 0.5, 0.0332, 0.5, 0.0332, 0.5, 0.0332, 0.5, 0.0332, 0.5, 0.0332, 0.5, 0.0332, 0.5, 0.0332, 0.5, 0.0332, 0.5, 0.0332, 0.5, 0.0332, 0.5, 0.0332, 0.5, 0.0332, 0.5, 0.0332, 0.5, 0.0332, 0.5, 0.0332, 0.5, 0.0332, 0.5, 0.0332, 0.5, 0.0332, 0.5, 0.0332, 0.5, 0.0332, 0.5, 0.0332, 0.5, 0.06055, 0.5, 0.06055, 0.5, 0.06055, 0.5, 0.06055, 0.5, 0.06055, 0.5, 0.06055, 0.5, 0.06055, 0.5, 0.06055, 0.5, 0.06055, 0.5, 0.06055, 0.5, 0.06055, 0.5, 0.06055, 0.5, 0.5371, 0.5, 0.5371, 0.5, 0.5371, 0.5, 0.5371, 0.5, 0.5371, 0.5, 0.5371, 0.5, 0.5371, 0.5, 0.5371, 0.5, 0.5371, 0.5, 0.5371, 0.5, 0.5371, 0.5, 0.5371, 0.5, 0.5371, 0.5, 0.5371, 0.5, 0.5371, 0.5, 0.5371, 0.5, 0.5371, 0.5, 0.5371, 0.5, 0.5371, 0.5, 0.5371, 0.5, 0.5371, 0.5, 0.5371, 0.5, 0.5371, 0.5, 0.5371, 0.5, 0.5371, 0.5, 0.5371, 0.5, 0.5371, 0.5, 0.5371, 0.5, 0.5371, 0.5, 0.5371, 0.5, 0.5371, 0.5, 0.5371, 0.5, 0.5371, 0.5, 0.5371, 0.5, 0.5371, 0.5, 0.5371, 0.5, 0.5371, 0.5, 0.5371, 0.5, 0.5371, 0.5, 0.5371, 0.5, 0.5371, 0.5, 0.5371, 0.5, 0.5371, 0.5, 0.5371, 0.5, 0.5371, 0.5, 0.5371, 0.5, 0.5371, 0.5, 0.5371, 0.5, 0.5371, 0.5, 0.5371, 0.5, 0.5371, 0.5, 0.5371, 0.5, 0.5371, 0.5, 0.5371, 0.5, 0.9473, 0.5, 0.9473, 0.5, 0.9473, 0.5, 0.9473, 0.5, 0.9473, 0.5, 0.9473, 0.5, 0.9473, 0.5, 0.9473, 0.5, 0.9473, 0.5, 0.9473, 0.5, 0.9473, 0.5, 0.9473, 0.5, 0.9902, 0.5, 0.9902, 0.5, 0.9902, 0.5, 0.9902, 0.5, 0.9902, 0.5, 0.9902, 0.5, 0.0332, 0.5, 0.0332, 0.5, 0.0332, 0.5, 0.9902, 0.5, 0.9902, 0.5, 0.9902, 0.5, 0.0332, 0.5, 0.0332, 0.5, 0.0332, 0.5, 0.9902, 0.5, 0.9902, 0.5, 0.9902, 0.5, 0.9902, 0.5, 0.9902, 0.5, 0.9902, 0.5, 0.9902, 0.5, 0.9902, 0.5, 0.9902, 0.5, 0.9902, 0.5, 0.9902, 0.5, 0.9902, 0.5, 0.0332, 0.5, 0.0332, 0.5, 0.0332, 0.5, 0.9902, 0.5, 0.9902, 0.5, 0.9902, 0.5, 0.0332, 0.5, 0.0332, 0.5, 0.0332, 0.5, 0.9902, 0.5, 0.9902, 0.5, 0.9902, 0.5, 0.9902, 0.5, 0.9902, 0.5, 0.9902, 0.5, 0.9902, 0.5, 0.9902, 0.5, 0.9902, 0.5, 0.9902, 0.5, 0.9902, 0.5, 0.9902, 0.5, 0.0332, 0.5, 0.0332, 0.5, 0.0332, 0.5, 0.0332, 0.5, 0.0332, 0.5, 0.0332, 0.5, 0.5371, 0.5, 0.5371, 0.5, 0.5371, 0.5, 0.5371, 0.5, 0.5371, 0.5, 0.5371, 0.5, 0.5371, 0.5, 0.5371, 0.5, 0.5371, 0.5, 0.5371, 0.5, 0.5371, 0.5, 0.5371, 0.5, 0.5371, 0.5, 0.5371, 0.5, 0.5371, 0.5, 0.5371, 0.5, 0.5371, 0.5, 0.5371, 0.5, 0.5371, 0.5, 0.5371, 0.5, 0.5371, 0.5, 0.5371, 0.5, 0.5371, 0.5, 0.5371, 0.5, 0.5371, 0.5, 0.5371, 0.5, 0.5371, 0.5, 0.5371, 0.5, 0.5371, 0.5, 0.5371, 0.5, 0.5371, 0.5, 0.5371, 0.5, 0.5371, 0.5, 0.5371, 0.5, 0.5371, 0.5, 0.5371, 0.5, 0.5371, 0.5, 0.5371, 0.5, 0.5371, 0.5, 0.5371, 0.5, 0.5371, 0.5, 0.5371, 0.5, 0.5371, 0.5, 0.5371, 0.5, 0.5371, 0.5, 0.5371, 0.5, 0.5371, 0.5, 0.5371, 0.5, 0.5371, 0.5, 0.5371, 0.5, 0.5371, 0.5, 0.5371, 0.5, 0.5371, 0.5, 0.5371, 0.5, 0.5371, 0.5, 0.5371, 0.5, 0.5371, 0.5, 0.5371, 0.5, 0.5371, 0.5, 0.5371, 0.5])
me_chrm_mike_003.materials.append(mat_palette_003)
me_chrm_mike_003.use_remesh_preserve_volume = False
me_chrm_mike_003.use_remesh_preserve_attributes = False
me_chrm_mike_003.use_mirror_x = True
me_chrm_mike_003.update()
me_chrm_mike_003.normals_split_custom_set([tuple(v) for v in zip(*[iter([-1.0, 0.0, 0.0, -1.0, 0.0, 0.0, -1.0, 0.0, 0.0, -1.0, 0.0, 0.0, -1.0, 0.0, 0.0, -1.0, 0.0, 0.0, -1.0, 0.0, 0.0, -1.0, 0.0, 0.0, -1.0, 0.0, 0.0, -1.0, 4.937e-08, 0.0, -1.0, 0.0, 0.0, -1.0, 0.0, 0.0, -1.0, 4.937e-08, 0.0, -1.0, 0.0, 0.0, -1.0, 0.0, 0.0, -1.0, 1.242e-07, 0.0, -1.0, 0.0, 0.0, -1.0, 0.0, 0.0, -1.0, 1.242e-07, 0.0, -1.0, 4.937e-08, 0.0, -1.0, 0.0, 0.0, -1.0, 1.75e-07, 0.0, -1.0, 0.0, 0.0, -1.0, 4.937e-08, 0.0, -1.0, 1.75e-07, 0.0, -1.0, 4.937e-08, 0.0, -1.0, 1.242e-07, 0.0, -1.0, 0.0, 0.0, -1.0, 0.0, 0.0, -1.0, 0.0, 0.0, -1.0, 0.0, 0.0, -1.0, 0.0, 0.0, -1.0, 0.0, 0.0, -1.0, 0.0, 0.0, -1.0, 0.0, 0.0, -1.0, 0.0, 0.0, -1.0, 0.0, 0.0, -1.0, 0.0, 0.0, -1.0, 0.0, 0.0, -1.0, 0.0, 0.0, -1.0, 0.0, 0.0, -1.0, 0.0, 0.0, -1.0, 0.0, 0.0, -1.0, 0.0, 0.0, -1.0, 0.0, 0.0, -1.0, -1.995e-07, 0.0, -1.0, -1.466e-07, 0.0, -1.0, -2.484e-07, 0.0, -1.0, 0.0, 0.0, -1.0, -1.466e-07, 0.0, -1.0, -1.995e-07, 0.0, -1.0, 0.0, 0.0, -1.0, -1.466e-07, 0.0, -1.0, 0.0, 0.0, -1.0, 0.0, 0.0, -1.0, -1.995e-07, 0.0, -1.0, -2.484e-07, 0.0, -1.0, 0.0, 0.0, -1.0, -1.995e-07, 0.0, -1.0, 0.0, 0.0, -1.0, 0.0, 0.0, -1.0, 0.0, 0.0, -1.0, 0.0, 0.0, -1.0, 0.0, 0.0, -1.0, 0.0, 0.0, -1.0, 0.0, 0.0, -1.0, 0.0, 0.0, -1.0, 0.0, 0.0, -1.0, 0.0, 0.0, -1.0, 0.0, 0.0, -1.0, 0.0, 0.0, -1.0, 0.0, 0.0, -1.0, 0.0, 0.0, -1.0, 0.0, 0.0, -1.0, 0.0, 0.0, -1.0, 0.0, 0.0, -1.0, 0.0, 0.0, -1.0, 0.0, 0.0, -1.0, 0.0, 0.0, -1.0, 0.0, 0.0, -1.0, 0.0, 0.0, -1.0, 0.0, 0.0, -1.0, 0.0, 0.0, -1.0, 0.0, 0.0, -1.0, 0.0, 0.0, -1.0, 0.0, 0.0, -1.0, 0.0, 0.0, -1.0, 0.0, 0.0, -1.0, 0.0, 0.0, -1.0, 0.0, 0.0, -1.0, 0.0, 0.0, -1.0, 0.0, 0.0, -1.0, 0.0, 0.0, -1.0, 0.0, 0.0, -1.0, 0.0, 0.0, -1.0, 0.0, 0.0, -1.0, 0.0, 0.0, -1.0, 0.0, 0.0, -1.0, 0.0, 0.0, -1.0, 0.0, 0.0, -1.0, 0.0, 0.0, -1.0, 0.0, 0.0, -1.0, 0.0, 0.0, -1.0, 0.0, 0.0, -1.0, 0.0, 0.0, -1.0, 0.0, 0.0, -1.0, 0.0, 0.0, -1.0, 0.0, 0.0, -1.0, 0.0, 0.0, -1.0, 0.0, 0.0, -1.0, 0.0, 0.0, -1.0, 0.0, 0.0, -1.0, 0.0, 0.0, -1.0, 0.0, 0.0, -1.0, 0.0, 0.0, -1.0, 0.0, 0.0, -1.0, 0.0, 0.0, -1.0, 0.0, 0.0, -1.0, 0.0, 0.0, -1.0, 0.0, 0.0, -1.0, 0.0, 0.0, -1.0, 0.0, 0.0, -1.0, 0.0, 0.0, -1.0, 0.0, 0.0, -1.0, 0.0, 0.0, -1.0, 0.0, 0.0, -1.0, 0.0, 0.0, -1.0, 0.0, 0.0, -1.0, 0.0, 0.0, -1.0, 0.0, 0.0, -1.0, 0.0, 0.0, -1.0, 0.0, 0.0, -1.0, 0.0, 0.0, -1.0, 0.0, 0.0, -1.0, 0.0, 0.0, -1.0, 0.0, 0.0, -1.0, 0.0, 0.0, -1.0, 0.0, 0.0, 1.0, 0.0, 0.0, 1.0, 0.0, 0.0, 1.0, 0.0, 0.0, 1.0, 0.0, 0.0, 1.0, 0.0, 0.0, 1.0, 0.0, 0.0, 1.0, 0.0, 0.0, 1.0, 0.0, 0.0, 1.0, 0.0, 0.0, 1.0, 0.0, 0.0, 1.0, 0.0, 0.0, 1.0, 0.0, 0.0, 1.0, 0.0, 0.0, 1.0, 0.0, 0.0, 1.0, 0.0, 0.0, 1.0, 0.0, 0.0, 1.0, 0.0, 0.0, 1.0, 0.0, 0.0, 1.0, 0.0, 0.0, 1.0, 0.0, 0.0, 1.0, 0.0, 0.0, 1.0, 0.0, 0.0, 1.0, 0.0, 0.0, 1.0, 0.0, 0.0, 1.0, 0.0, 0.0, 1.0, 0.0, 0.0, 1.0, 0.0, 0.0, 1.0, 0.0, 0.0, 1.0, 0.0, 0.0, 1.0, 0.0, 0.0, 1.0, 0.0, 0.0, 1.0, 0.0, 0.0, 1.0, 0.0, 0.0, 1.0, 0.0, 0.0, 1.0, 0.0, 0.0, 1.0, 0.0, 0.0, 1.0, 0.0, 0.0, 1.0, 0.0, 0.0, 1.0, 0.0, 0.0, 1.0, 0.0, 0.0, 1.0, 0.0, 0.0, 1.0, 0.0, 0.0, 1.0, 0.0, 0.0, 1.0, 0.0, 0.0, 1.0, 0.0, 0.0, 1.0, 0.0, 0.0, 1.0, 0.0, 0.0, 1.0, 0.0, 0.0, 1.0, 0.0, 0.0, 1.0, 0.0, 0.0, 1.0, 0.0, 0.0, 1.0, 0.0, 0.0, 1.0, 0.0, 0.0, 1.0, 0.0, 0.0, 1.0, 0.0, 0.0, 1.0, 0.0, 0.0, 1.0, 0.0, 0.0, 1.0, 0.0, 0.0, 1.0, 0.0, 0.0, 1.0, 0.0, 0.0, 1.0, 0.0, 0.0, 1.0, 0.0, 0.0, 1.0, 0.0, 0.0, 1.0, 0.0, 0.0, 1.0, 0.0, 0.0, 1.0, 0.0, 0.0, 1.0, 0.0, 0.0, 1.0, 0.0, 0.0, 1.0, 0.0, 0.0, 1.0, 0.0, 0.0, 1.0, 0.0, 0.0, 1.0, 0.0, 0.0, 1.0, 0.0, 0.0, 1.0, 0.0, 0.0, 1.0, 0.0, 0.0, 1.0, 0.0, 0.0, 1.0, 0.0, 0.0, 1.0, 0.0, 0.0, 1.0, -1.242e-07, 0.0, 1.0, -7.33e-08, 0.0, 1.0, -9.974e-08, 0.0, 1.0, -9.974e-08, 0.0, 1.0, -7.33e-08, 0.0, 1.0, 0.0, 0.0, 1.0, 0.0, 0.0, 1.0, -7.33e-08, 0.0, 1.0, 0.0, 0.0, 1.0, -1.242e-07, 0.0, 1.0, -9.974e-08, 0.0, 1.0, 0.0, 0.0, 1.0, 0.0, 0.0, 1.0, -9.974e-08, 0.0, 1.0, 0.0, 0.0, 1.0, 0.0, 0.0, 1.0, 0.0, 0.0, 1.0, 0.0, 0.0, 1.0, 0.0, 0.0, 1.0, 0.0, 0.0, 1.0, 0.0, 0.0, 1.0, 0.0, 0.0, 1.0, 0.0, 0.0, 1.0, 0.0, 0.0, 1.0, 0.0, 0.0, 1.0, 0.0, 0.0, 1.0, 0.0, 0.0, 1.0, 0.0, 0.0, 1.0, 0.0, 0.0, 1.0, 0.0, 0.0, 1.0, 0.0, 0.0, 1.0, 0.0, 0.0, 1.0, 0.0, 0.0, 1.0, 0.0, 0.0, 1.0, 0.0, 0.0, 1.0, 3.217e-07, 0.0, 1.0, 0.0, 0.0, 1.0, 0.0, 0.0, 1.0, 6.845e-08, 0.0, 1.0, 3.217e-07, 0.0, 1.0, 0.0, 0.0, 1.0, 6.845e-08, 0.0, 1.0, 0.0, 0.0, 1.0, 3.217e-07, 0.0, 1.0, 9.05e-08, 0.0, 1.0, 3.217e-07, 0.0, 1.0, 6.845e-08, 0.0, 1.0, 9.05e-08, 0.0, 1.0, 6.845e-08, 0.0, 1.0, 0.0, 0.0, 1.0, -8.752e-08, 0.0, 1.0, 9.05e-08, 0.0, 1.0, 6.845e-08, 0.0, 1.0, -8.752e-08, 0.0, 1.0, 0.0, 0.0, 1.0, 0.0, 0.0, 1.0, 0.0, 0.0, 1.0, 0.0, 0.0, 1.0, 0.0, 0.0, 1.0, 0.0, 0.0, 0.0, 0.0, 1.0, 0.0, 0.0, 1.0, 0.0, 0.0, 1.0, 0.0, 0.0, 1.0, 0.0, 0.0, 1.0, 0.0, 0.0, 1.0, 0.0, 0.0, 1.0, 0.0, 0.0, 1.0, 0.0, 0.0, 1.0, 0.0, 0.0, 1.0, 0.0, 0.0, 1.0, 0.0, 0.0, 1.0, 0.0, 0.0, 1.0, 0.0, 0.0, 1.0, 0.0, 0.0, 1.0, 0.0, 0.0, 1.0, 0.0, 0.0, 1.0, 0.0, 0.0, 1.0, 0.0, 0.0, 1.0, 0.0, 0.0, 1.0, 0.0, 0.0, 1.0, 0.0, 0.0, 1.0, 0.0, 0.0, 1.0, 0.0, 0.0, 1.0, 1.354e-07, 0.0, 1.0, 1.526e-07, 0.0, 1.0, 0.0, 0.0, 1.0, 3.725e-07, 0.0, 1.0, 1.526e-07, 0.0, 1.0, 1.354e-07, 0.0, 1.0, 0.0, 0.0, 1.0, 1.526e-07, 0.0, 1.0, 3.725e-07, 0.0, 1.0, 9.313e-08, 0.0, 1.0, 1.354e-07, 0.0, 1.0, 1.863e-07, 0.0, 1.0, 9.313e-08, 0.0, 1.0, 3.725e-07, 0.0, 1.0, 1.354e-07, 0.0, 1.0, 0.0, 0.0, 1.0, 3.725e-07, 0.0, 1.0, 9.313e-08, 0.0, 1.0, 0.0, 0.0, 1.0, 0.0, 0.0, 1.0, 0.0, 0.0, 1.0, 0.0, 0.0, 1.0, 0.0, 0.0, 1.0, 0.0, 0.0, 1.0, 0.0, 0.0, 1.0, 9.313e-08, 0.0, 1.0, 1.863e-07, 0.0, 1.0, 0.0, 0.0, 1.0, 0.0, 0.0, 1.0, 9.313e-08, 0.0, 1.0, 0.0, 0.0, 1.0, 3.725e-07, 0.0, 1.0, 0.0, 0.0, 1.0, 0.0, 0.0, 1.0, 0.0, 0.0, 1.0, 0.0, 0.0, 1.0, 0.0, 0.0, 1.0, 0.0, 0.0, 1.0, 1.863e-07, 0.0, 1.0, 0.0, 0.0, 1.0, 0.0, 0.0, 1.0, 0.0, 0.0, 1.0, 0.0, 0.0, 1.0, 3.725e-07, 0.0, 1.0, 0.0, 0.0, 1.0, 0.0, 0.0, 1.0, 0.0, 0.0, 1.0, 0.0, 0.0, 1.0, -1.863e-07, 0.0, 1.0, 3.725e-07, 0.0, 1.0, 0.0, 0.0, 1.0, 1.421e-08, 0.0, 1.0, 0.0, 0.0, 1.0, 0.0, 0.0, 1.0, -1.397e-07, 0.0, 1.0, 0.0, 0.0, 1.0, 1.863e-07, 0.0, 1.0, -1.397e-07, 0.0, 1.0, 0.0, 0.0, 1.0, 0.0, 0.0, 1.0, 8.415e-09, 0.0, 1.0, -1.863e-07, 0.0, 1.0, 0.0, 0.0, 1.0, 8.415e-09, 0.0, 1.0, 0.0, 0.0, 1.0, -1.397e-07, 0.0, 1.0, 8.415e-09, 0.0, 1.0, 1.421e-08, 0.0, 1.0, -1.863e-07, 0.0, 1.0, 3.725e-07, 0.0, 1.0, 1.421e-08, 0.0, 1.0, 8.415e-09, 0.0, 1.0, 0.0, 0.0, 1.0, 0.0, 0.0, 1.0, 1.421e-08, 0.0, 1.0, 0.0, 0.0, 1.0, 1.421e-08, 0.0, 1.0, 3.725e-07, 0.0, 1.0, 0.0, 0.0, 1.0, 0.0, 0.0, 1.0, 0.0, 0.0, 1.0, 0.0, 0.0, 1.0, 0.0, 0.0, 1.0, 0.0, 0.0, 1.0, -7.63e-08, 0.0, 1.0, -1.397e-07, 0.0, 1.0, 1.863e-07, 0.0, 1.0, -7.63e-08, 0.0, 1.0, 3.725e-07, 0.0, 1.0, 8.415e-09, 0.0, 1.0, -7.63e-08, 0.0, 1.0, 8.415e-09, 0.0, 1.0, -1.397e-07, 0.0, 1.0, 0.0, 0.0, 1.0, 3.725e-07, 0.0, 1.0, -7.63e-08, 0.0, 1.0, -1.863e-07, 0.0, 1.0, 3.725e-07, 0.0, 1.0, 0.0, 0.0, 1.0, 0.0, 0.0, 1.0, 0.0, 0.0, 1.0, 0.0, 0.0, 1.0, 0.0, 0.0, 1.0, 0.0, 0.0, 1.0, 0.0, 0.0, 1.0, -7.63e-08, 0.0, 1.0, -1.863e-07, 0.0, 1.0, 0.0, 0.0, 1.0, -7.63e-08, 0.0, 1.0, -1.1e-07, 0.0, 1.0, -1.863e-07, 0.0, 1.0, 0.0, 0.0, 1.0, -1.1e-07, 0.0, 1.0, -7.63e-08, 0.0, 1.0, 0.0, 0.0, 1.0, 0.0, 0.0, 1.0, 0.0, 0.0, 1.0, 0.0, 0.0, 1.0, 0.0, 0.0, 1.0, 0.0, 0.0, 1.0, 0.0, 0.0, 1.0, 0.0, 0.0, 1.0, 0.0, 0.0, 1.0, 0.0, 0.0, 1.0, 0.0, 0.0, 1.0, 0.0, 0.0, 1.0, 0.0, 0.0, 1.0, 0.0, 0.0, 1.0, 0.0, 0.0, 1.0, 0.0, 0.0, 1.0, 0.0, 0.0, 1.0, 0.0, 0.0, 1.0, 0.0, 0.0, 1.0, 0.0, 0.0, 1.0, 0.0, 0.0, 1.0, 0.0, 0.0, 1.0, 0.0, 0.0, 1.0, 0.0, 0.0, 1.0, 0.0, 0.0, 1.0, 0.0, 0.0, 1.0, 0.0, 0.0, 1.0, 0.0, 0.0, 1.0, 0.0, 0.0, 1.0, 0.0, 0.0, 1.0, 0.0, 0.0, 1.0, 0.0, 0.0, 1.0, 0.0, 0.0, 1.0, 0.0, 0.0, 1.0, 0.0, 0.0, 1.0, 0.0, 0.0, 1.0, 0.0, 0.0, 1.0, 0.0, 0.0, 1.0, 0.0, 0.0, 1.0, 0.0, 0.0, 1.0, 0.0, 0.0, 1.0, 0.0, 0.0, 1.0, 0.0, 0.0, 1.0, 0.0, 0.0, 1.0, 0.0, 0.0, 1.0, 0.0, 0.0, 1.0, 0.0, 0.0, 1.0, 0.0, 0.0, 1.0, 0.0, 0.0, 1.0, 0.0, 0.0, 1.0, 0.0, 0.0, 1.0, 0.0, 0.0, 1.0, 0.0, 0.0, 1.0, 0.0, 0.0, 1.0, 0.0, 0.0, -1.0, 0.0, 0.0, -1.0, 0.0, 0.0, -1.0, 0.0, 0.0, -1.0, 0.0, 0.0, -1.0, 0.0, 0.0, -1.0, 0.0, 0.0, -1.0, 0.0, 0.0, -1.0, 0.0, 0.0, -1.0, 0.0, 0.0, -1.0, 0.0, 0.0, -1.0, 0.0, 0.0, -1.0, 0.0, 0.0, -1.0, 0.0, 0.0, -1.0, 0.0, 0.0, -1.0, 0.0, 0.0, -1.0, 0.0, 0.0, -1.0, 0.0, 0.0, -1.0, 0.0, 0.0, -1.0, 0.0, 0.0, -1.0, 0.0, 0.0, -1.0, 0.0, 0.0, -1.0, 0.0, 0.0, -1.0, 0.0, 0.0, -1.0, 0.0, 0.0, -1.0, 0.0, 0.0, -1.0, 0.0, 0.0, -1.0, 0.0, 0.0, -1.0, 0.0, 0.0, -1.0, 0.0, 0.0, -1.0, 0.0, 0.0, -1.0, 0.0, 0.0, -1.0, 0.0, 0.0, -1.0, 0.0, 0.0, -1.0, 0.0, 0.0, -1.0, 0.0, 0.0, -1.0, 0.0, 0.0, -1.0, 0.0, 0.0, -1.0, 0.0, 0.0, -1.0, 0.0, 0.0, -1.0, 0.0, 0.0, -1.0, 0.0, 0.0, -1.0, 0.0, 0.0, -1.0, 0.0, 0.0, -1.0, 0.0, 0.0, -1.0, 0.0, 0.0, -1.0, 0.0, 0.0, -1.0, 0.0, 0.0, -1.0, 0.0, 0.0, -1.0, 0.0, 0.0, -1.0, 0.0, 0.0, -1.0, 0.0, 0.0, -1.0, 0.0, 0.0, -1.0, 0.0, 0.0, -1.0, 0.0, 0.0, -1.0, 0.0, 0.0, -1.0, 0.0, 0.0, -1.0, 0.0, 0.0, -1.0, 0.0, 0.0, -1.0, 0.0, 0.0, -1.0, 0.0, 0.0, -1.0, 0.0, 0.0, -1.0, 0.0, 0.0, -1.0, 0.0, 0.0, -1.0, 0.0, 0.0, -1.0, 0.0, 0.0, -1.0, 0.0, 0.0, -1.0, 0.0, 0.0, -1.0, 0.0, 0.0, -1.0, 0.0, 0.0, -1.0, 0.0, 0.0, -1.0, 0.0, 0.0, -1.0, 0.0, 0.0, -1.0, 0.0, 0.0, -1.0, 0.0, 0.0, -1.0, 0.0, 0.0, -1.0, 0.0, 0.0, -1.0, 0.0, 0.0, -1.0, 0.0, 0.0, -1.0, 0.0, 0.0, -1.0, 0.0, 0.0, -1.0, 0.0, 0.0, -1.0, 0.0, 0.0, -1.0, 0.0, 0.0, -1.0, 0.0, 0.0, -1.0, 0.0, 0.0, -1.0, 0.0, 0.0, -1.0, 0.0, 0.0, -1.0, 0.0, 0.0, -1.0, 0.0, 0.0, -1.0, 0.0, 0.0, -1.0, 0.0, 0.0, -1.0, 0.0, 0.0, -1.0, 0.0, 0.0, -1.0, 0.0, 0.0, -1.0, 0.0, 0.0, -1.0, 0.0, 0.0, -1.0, 0.0, 0.0, -1.0, 0.0, 0.0, -1.0, 0.0, 0.0, -1.0, 0.0, 0.0, -1.0, 0.0, 0.0, -1.0, 0.0, 0.0, -1.0, 0.0, 0.0, -1.0, 0.0, 0.0, -1.0, 0.0, 0.0, -1.0, 0.0, 0.0, -1.0, 0.0, 0.0, -1.0, 0.0, 0.0, -1.0, 0.0, 0.0, -1.0, 0.0, 0.0, -1.0, 0.0, 0.0, -1.0, 0.0, 0.0, -1.0, 0.0, 0.0, -1.0, 0.0, 0.0, -1.0, 0.0, 0.0, -1.0, 0.0, 0.0, -1.0, 0.0, 0.0, -1.0, 0.0, 0.0, -1.0, 0.0, 0.0, -1.0, 0.0, 0.0, -1.0, 0.0, 0.0, -1.0, 0.0, 0.0, -1.0, 0.0, 0.0, -1.0, 0.0, 0.0, -1.0, 0.0, 0.0, -1.0, 0.0, 0.0, -1.0, 0.0, 0.0, -1.0, 0.0, 0.0, -1.0, 0.0, 0.0, -1.0, 0.0, 0.0, -1.0, 0.0, 0.0, -1.0, 0.0, -1.0, 0.0, 0.0, -1.0, 0.0, 0.0, -1.0, 0.0, 0.0, -1.0, 0.0, 0.0, -1.0, 0.0, 0.0, -1.0, 0.0, 0.0, -1.0, 0.0, 0.0, -1.0, 0.0, 0.0, -1.0, 0.0, 0.0, -1.0, 0.0, 0.0, -1.0, 0.0, 0.0, -1.0, 0.0, 0.0, -1.0, -6.209e-08, 0.0, -1.0, -9.313e-08, 0.0, -1.0, -9.314e-08, 0.0, -1.0, 0.0, 0.0, -1.0, -9.313e-08, 0.0, -1.0, -6.209e-08, 0.0, -1.0, 0.0, 0.0, -1.0, 0.0, 0.0, -1.0, 0.0, 0.0, -1.0, 0.0, 0.0, -1.0, 0.0, 0.0, -1.0, 0.0, 0.0, -1.0, 9.313e-08, 0.0, -1.0, -6.209e-08, 0.0, -1.0, -9.314e-08, 0.0, -1.0, 0.0, 0.0, -1.0, 0.0, 0.0, -1.0, 0.0, 0.0, -1.0, 3.815e-08, 0.0, -1.0, 5.498e-08, 0.0, -1.0, 9.313e-08, 0.0, -1.0, 3.815e-08, 0.0, -1.0, 9.313e-08, 0.0, -1.0, -9.314e-08, 0.0, -1.0, 0.0, 0.0, -1.0, 5.498e-08, 0.0, -1.0, 3.815e-08, 0.0, -1.0, 0.0, 0.0, -1.0, 0.0, 0.0, -1.0, 0.0, 0.0, -1.0, 0.0, 0.0, -1.0, 0.0, 0.0, -1.0, 0.0, 0.0, -1.0, 0.0, 0.0, -1.0, 0.0, 0.0, -1.0, 0.0, 0.0, -1.0, 0.0, 0.0, -1.0, 0.0, 0.0, -1.0, 0.0, 0.0, -1.0, 0.0, 0.0, -1.0, 0.0, 0.0, -1.0, 0.0, 0.0, -1.0, 0.0, 0.0, -1.0, 0.0, 0.0, -1.0, 0.0, 0.0, -1.0, 0.0, 0.0, -1.0, 0.0, 0.0, -1.0, 0.0, 0.0, -1.0, 0.0, 0.0, -1.0, 0.0, 0.0, -1.0, 0.0, 0.0, -1.0, 0.0, 0.0, -1.0, 0.0, 0.0, -1.0, 0.0, 0.0, -1.0, 0.0, 0.0, -1.0, 0.0, 0.0, -1.0, 0.0, 0.0, -1.0, 0.0, 0.0, -1.0, 0.0, 0.0, -1.0, 0.0, 0.0, -1.0, 0.0, 0.0, -1.0, 0.0, 0.0, -1.0, 0.0, 0.0, -1.0, 0.0, 0.0, -1.0, 0.0, 0.0, -1.0, 0.0, 0.0, -1.0, 0.0, 0.0, -1.0, 0.0, 0.0, -1.0, 0.0, 0.0, -1.0, 0.0, 0.0, -1.0, 0.0, 0.0, -1.0, 0.0, 0.0, -1.0, 0.0, 0.0, -1.0, 0.0, 0.0, -1.0, 0.0, 0.0, -1.0, 0.0, 0.0, -1.0, 0.0, 0.0, -1.0, 0.0, 0.0, -1.0, 0.0, 0.0, -1.0, 0.0, 0.0, -1.0, 0.0, 0.0, -1.0, 0.0, 0.0, -1.0, 0.0, 0.0, -1.0, 0.0, 0.0, -1.0, 0.0, 0.0, -1.0, 0.0, 0.0, -1.0, 0.0, 0.0, -1.0, 0.0, 0.0, -1.0, 0.0, 0.0, -1.0, 0.0, 0.0, -1.0, 0.0, 0.0, -1.0, 0.0, 0.0, -1.0, 0.0, 0.0, -1.0, 0.0, 0.0, -1.0, 0.0, 0.0, -1.0, 0.0, 0.0, -1.0, 0.0, 0.0, -1.0, 0.0, 0.0, -1.0, 0.0, 0.0, -1.0, 0.0, 0.0, -1.0, 0.0, 0.0, -1.0, 0.0, 0.0, -1.0, 0.0, 0.0, -1.0, 0.0, 0.0, -1.0, 0.0, 0.0, -1.0, 0.0, 0.0, -1.0, 0.0, 0.0, -1.0, 0.0, 0.0, -1.0, 0.0, 0.0, -1.0, 0.0, 0.0, -1.0, 0.0, 0.0, -1.0, 0.0, 0.0, -1.0, 0.0, 0.0, -1.0, 0.0, 0.0, -1.0, 0.0, 0.0, -1.0, 0.0, 0.0, -1.0, 0.0, 0.0, -1.0, 0.0, 0.0, -1.0, 0.0, 0.0, -1.0, 0.0, 0.0, -1.0, 0.0, 0.0, -1.0, 0.0, 0.0, -1.0, 0.0, 0.0, -1.0, 0.0, 0.0, -1.0, 0.0, 0.0, -1.0, 0.0, 0.0, -1.0, 0.0, 0.0, -1.0, 0.0, 0.0, -1.0, 0.0, 0.0, -1.0, 0.0, 0.0, -1.0, 0.0, 0.0, -1.0, 0.0, 0.0, -1.0, 0.0, 0.0, -1.0, 0.0, 0.0, -1.0, 0.0, 0.0, -1.0, 0.0, 0.0, -1.0, 0.0, 0.0, -1.0, 0.0, 0.0, -1.0, 0.0, 0.0, -1.0, 0.0, 0.0, -1.0, 0.0, 0.0, -1.0, 0.0, 0.0, -1.0, 0.0, 0.0, -1.0, 0.0, 0.0, -1.0, 0.0, 0.0, -1.0, 0.0, 0.0, -1.0, 0.0, 0.0, -1.0, 0.0, 0.0, -1.0, 0.0, 0.0, -1.0, 0.0, 0.0, 1.0, 0.0, 0.0, 1.0, 0.0, 0.0, 1.0, 0.0, 0.0, 1.0, 0.0, 0.0, 1.0, 0.0, 0.0, 1.0, 0.0, 0.0, 1.0, 0.0, 0.0, 1.0, 0.0, 0.0, 1.0, 0.0, 0.0, 1.0, 0.0, 0.0, 1.0, 0.0, 0.0, 1.0, 0.0, 0.0, 1.0, 0.0, 0.0, 1.0, 1.526e-07, 0.0, 1.0, 7.33e-08, 0.0, 1.0, 7.33e-08, 0.0, 1.0, 1.526e-07, 0.0, 1.0, 3.725e-07, 0.0, 1.0, 0.0, 0.0, 1.0, 0.0, 0.0, 1.0, 0.0, 0.0, 1.0, 0.0, 0.0, 1.0, 0.0, 0.0, 1.0, 0.0, 0.0, 1.0, 0.0, 0.0, 1.0, 0.0, 0.0, 1.0, 0.0, 0.0, 1.0, 0.0, 0.0, 1.0, 0.0, 0.0, 1.0, 0.0, 0.0, 1.0, 0.0, 0.0, 1.0, 7.33e-08, 0.0, 1.0, 0.0, 0.0, 1.0, 3.725e-07, 0.0, 1.0, 1.526e-07, 0.0, 1.0, -1.995e-07, 0.0, 1.0, 0.0, 0.0, 1.0, 0.0, 0.0, 1.0, 0.0, 0.0, 1.0, 0.0, 0.0, 1.0, 0.0, 0.0, 1.0, 0.0, 0.0, 1.0, 0.0, 0.0, 1.0, 0.0, 0.0, 1.0, 0.0, 0.0, 1.0, 0.0, 0.0, 1.0, 0.0, 0.0, 1.0, 0.0, 0.0, 1.0, 0.0, 0.0, 1.0, -1.995e-07, 0.0, 1.0, -1.466e-07, 0.0, 1.0, 0.0, 0.0, 1.0, 0.0, 0.0, 1.0, -1.466e-07, 0.0, 1.0, -1.995e-07, 0.0, 1.0, 1.526e-07, 0.0, 1.0, -2.484e-07, 0.0, 1.0, -1.466e-07, 0.0, 1.0, -1.995e-07, 0.0, 1.0, -2.484e-07, 0.0, 1.0, 0.0, 0.0, 1.0, 0.0, 0.0, 1.0, 0.0, 0.0, 1.0, 0.0, 0.0, 1.0, 0.0, 0.0, 1.0, 0.0, 0.0, 1.0, 0.0, 0.0, 1.0, 0.0, 0.0, 1.0, 0.0, 0.0, 1.0, 0.0, 0.0, 1.0, 0.0, 0.0, 1.0, 0.0, 0.0, 1.0, 0.0, 0.0, 1.0, 0.0, 0.0, 1.0, 0.0, 0.0, 1.0, 0.0, 0.0, 1.0, 0.0, 0.0, 1.0, 0.0, 0.0, 1.0, 0.0, 0.0, 1.0, 0.0, 0.0, 1.0, 0.0, 0.0, 1.0, 0.0, 0.0, 1.0, 0.0, 0.0, 1.0, 0.0, 0.0, 1.0, 0.0, 0.0, 1.0, 0.0, 0.0, 1.0, 0.0, 0.0, 1.0, 0.0, 0.0, 1.0, 0.0, 0.0, 1.0, 0.0, 0.0, 1.0, 0.0, 0.0, 1.0, 0.0, 0.0, 1.0, 0.0, 0.0, 1.0, 0.0, 0.0, 1.0, 0.0, 0.0, 1.0, 0.0, 0.0, 1.0, 0.0, 0.0, 1.0, 0.0, 0.0, 1.0, 0.0, 0.0, 1.0, 0.0, 0.0, 1.0, 0.0, 0.0, 1.0, 0.0, 0.0, 1.0, 0.0, 0.0, 1.0, 0.0, 0.0, 1.0, 0.0, 0.0, 1.0, 0.0, 0.0, 1.0, 0.0, 0.0, 1.0, 0.0, 0.0, 1.0, 0.0, 0.0, 1.0, 2.994e-08, 0.0, 1.0, -1.173e-06, 0.0, 1.0, -1.173e-06, 0.0, 1.0, 2.994e-08, 0.0, 1.0, -2.136e-06, 0.0, 1.0, -2.136e-06, 0.0, 1.0, 2.994e-08, 0.0, 1.0, 1.995e-07, 0.0, 1.0, 1.995e-07, 0.0, 1.0, 2.994e-08, 0.0, 1.0, 0.0, 0.0, 1.0, -2.136e-06, 0.0, 1.0, 1.995e-07, 0.0, 1.0, 0.0, 0.0, 1.0, 0.0, 0.0, 1.0, 1.995e-07, 0.0, 1.0, 0.0])] * 3)])
arm_armature = bpy.data.armatures.new('Armature')  # bones are not reproduced

# ---- objects
ob_armature = bpy.data.objects.new('Armature', arm_armature)
ob_chrm_mike_003 = bpy.data.objects.new('chrm_mike.003', me_chrm_mike_003)
ob_lamp_002 = bpy.data.objects.new('Lamp.002', light_lamp_002)
ob_lamp_001 = bpy.data.objects.new('Lamp.001', light_lamp_001)
ob_lamp = bpy.data.objects.new('Lamp', light_lamp)
ob_camera = bpy.data.objects.new('Camera', cam_camera)

# ---- transforms, parenting, visibility, modifiers, constraints
ob_armature.location = (0.0, 0.0, 0.0)
ob_armature.scale = (0.1464, 0.1464, 0.1464)
ob_armature.show_in_front = True
ob_armature.lineart.crease_threshold = 0.0
ob_chrm_mike_003.parent = ob_armature
ob_chrm_mike_003.matrix_parent_inverse = Matrix(((6.83, 0.0, 0.0, 0.0), (0.0, 6.83, 0.0, 0.0), (0.0, 0.0, 6.83, 0.0), (0.0, 0.0, 0.0, 1.0)))
ob_chrm_mike_003.location = (0.0, 0.0, 0.0)
ob_chrm_mike_003.rotation_euler = (1.571, -0.0, 0.0)
ob_chrm_mike_003.lineart.crease_threshold = 0.0
ob_chrm_mike_003.use_mesh_mirror_x = True
_vg = ob_chrm_mike_003.vertex_groups.new(name='Root')
for _i, _w in zip([306, 314, 315, 316, 317, 318, 319, 320, 321, 382, 383, 384, 385, 386, 387, 388, 389], [0.02843, 1.693e-05, 0.03017, 0.0004022, 0.0, 0.001092, 7.975e-05, 0.09604, 0.04205, 6.121e-05, 2.611e-05, 0.0001754, 0.003442, 1.192e-07, 8.285e-06, 0.0004216, 0.004524]): _vg.add([_i], _w, 'REPLACE')
_vg = ob_chrm_mike_003.vertex_groups.new(name='Pelvis')
_vg = ob_chrm_mike_003.vertex_groups.new(name='Spine')
for _i, _w in zip([16, 17, 18, 19, 20, 21, 52, 53, 54, 55, 84, 85, 86, 87, 110, 111, 112, 113, 114, 115, 148, 149, 150, 151, 152, 153, 206, 207, 208, 209, 234, 235, 236, 237, 286, 287, 288, 289, 290, 291, 322, 323, 324, 325, 390, 391, 392, 393, 400, 401, 408, 409, 410, 411, 412, 413], [1.0, 1.0, 1.0, 1.0, 1.0, 1.0, 1.0, 1.0, 1.0, 1.0, 1.0, 1.0, 0.9998, 0.9822, 1.0, 1.0, 1.0, 1.0, 1.0, 1.0, 1.0, 1.0, 1.0, 1.0, 1.0, 1.0, 1.0, 1.0, 1.0, 0.9998, 1.0, 0.9762, 1.0, 0.9822, 1.0, 1.0, 1.0, 1.0, 1.0, 1.0, 1.0, 1.0, 1.0, 1.0, 1.0, 1.0, 1.0, 1.0, 1.0, 1.0, 1.0, 1.0, 1.0, 1.0, 1.0, 1.0]): _vg.add([_i], _w, 'REPLACE')
_vg = ob_chrm_mike_003.vertex_groups.new(name='Head')
for _i, _w in zip([4, 5, 6, 7, 8, 9, 10, 11, 22, 23, 24, 25, 26, 27, 28, 29, 30, 31, 32, 33, 34, 35, 36, 37, 42, 43, 44, 45, 46, 47, 48, 49, 50, 51, 52, 53, 54, 55, 64, 65, 66, 67, 84, 85, 86, 87, 88, 89, 90, 91, 96, 97, 98, 99, 100, 101, 102, 103, 104, 105, 116, 117, 118, 119, 120, 121, 122, 123, 124, 125, 126, 127, 128, 129, 130, 131, 132, 133, 134, 135, 136, 137, 138, 139, 144, 145, 146, 147, 154, 155, 156, 157, 158, 159, 160, 161, 162, 163, 164, 165, 170, 171, 172, 173, 174, 175, 176, 177, 178, 179, 180, 185, 186, 187, 188, 189, 190, 191, 198, 199, 200, 201, 206, 207, 208, 209, 214, 215, 216, 217, 234, 235, 236, 237, 248, 249, 250, 251, 252, 253, 254, 255, 256, 257, 266, 267, 268, 269, 270, 271, 272, 273, 274, 275, 276, 277, 278, 279, 280, 281, 282, 283, 284, 285, 292, 293, 294, 295, 296, 297, 338, 339, 340, 341, 342, 343, 344, 345, 346, 347, 348, 349, 350, 351, 352, 353, 354, 355, 356, 357, 358, 359, 360, 361, 362, 363, 364, 365, 366, 367, 368, 369, 370, 371, 372, 373, 374, 375, 376, 377, 378, 379, 380, 381, 414, 415, 416, 417, 418, 419, 420, 421, 422, 423, 424, 425, 426, 427, 428, 429, 430, 431, 432, 433, 434, 435, 436, 437, 438, 439, 440, 441, 442, 443], [1.0, 1.0, 1.0, 1.0, 1.0, 1.0, 1.0, 1.0, 1.0, 1.0, 1.0, 1.0, 1.0, 1.0, 1.0, 1.0, 1.0, 1.0, 1.0, 1.0, 1.0, 1.0, 1.0, 1.0, 1.0, 1.0, 1.0, 1.0, 1.0, 1.0, 1.0, 1.0, 1.0, 1.0, 0.0, 2.384e-07, 0.0, 0.0, 1.0, 1.0, 1.0, 1.0, 0.0, 0.0, 0.0001752, 0.0178, 1.0, 1.0, 1.0, 1.0, 1.0, 1.0, 1.0, 1.0, 1.0, 1.0, 1.0, 1.0, 1.0, 1.0, 1.0, 1.0, 1.0, 1.0, 1.0, 1.0, 1.0, 1.0, 1.0, 1.0, 1.0, 1.0, 1.0, 1.0, 1.0, 1.0, 1.0, 1.0, 1.0, 1.0, 1.0, 1.0, 1.0, 1.0, 1.0, 1.0, 1.0, 1.0, 1.0, 1.0, 1.0, 1.0, 1.0, 1.0, 1.0, 1.0, 1.0, 1.0, 1.0, 1.0, 1.0, 1.0, 1.0, 1.0, 1.0, 1.0, 1.0, 1.0, 1.0, 1.0, 1.0, 1.0, 1.0, 1.0, 1.0, 1.0, 1.0, 1.0, 1.0, 1.0, 1.0, 1.0, 0.0, 0.0, 0.0, 0.0001752, 1.0, 1.0, 1.0, 1.0, 0.0, 0.02379, 5.96e-08, 0.0178, 1.0, 1.0, 1.0, 1.0, 1.0, 1.0, 1.0, 1.0, 1.0, 1.0, 1.0, 1.0, 1.0, 1.0, 1.0, 1.0, 1.0, 1.0, 1.0, 1.0, 1.0, 1.0, 1.0, 1.0, 1.0, 1.0, 1.0, 1.0, 1.0, 1.0, 1.0, 1.0, 1.0, 1.0, 1.0, 1.0, 1.0, 1.0, 1.0, 1.0, 1.0, 1.0, 1.0, 1.0, 1.0, 1.0, 1.0, 1.0, 1.0, 1.0, 1.0, 1.0, 1.0, 1.0, 1.0, 1.0, 1.0, 1.0, 1.0, 1.0, 1.0, 1.0, 1.0, 1.0, 1.0, 1.0, 1.0, 1.0, 1.0, 1.0, 1.0, 1.0, 1.0, 1.0, 1.0, 1.0, 1.0, 1.0, 1.0, 1.0, 1.0, 1.0, 1.0, 1.0, 1.0, 1.0, 1.0, 1.0, 1.0, 1.0, 1.0, 1.0, 1.0, 1.0, 1.0, 1.0, 1.0, 1.0, 1.0, 1.0, 1.0, 1.0, 1.0, 1.0, 1.0, 1.0, 1.0, 1.0, 1.0, 1.0]): _vg.add([_i], _w, 'REPLACE')
_vg = ob_chrm_mike_003.vertex_groups.new(name='Arm_L')
_vg.add([68, 69, 70, 71, 140, 141, 142, 143, 218, 219, 220, 221, 222, 223, 242, 243, 244, 245, 246, 247, 332, 333, 334, 335, 336, 337, 402, 403, 404, 405, 406, 407], 1.0, 'REPLACE')
_vg = ob_chrm_mike_003.vertex_groups.new(name='Arm_R')
_vg.add([0, 1, 2, 3, 72, 73, 74, 75, 192, 193, 194, 195, 196, 197, 224, 225, 226, 227, 228, 229, 326, 327, 328, 329, 330, 331, 394, 395, 396, 397, 398, 399], 1.0, 'REPLACE')
_vg = ob_chrm_mike_003.vertex_groups.new(name='Leg_L')
for _i, _w in zip([56, 57, 58, 59, 60, 61, 62, 63, 92, 93, 94, 95, 106, 107, 108, 109, 181, 182, 183, 184, 210, 211, 212, 213, 238, 239, 240, 241, 262, 263, 264, 265, 302, 303, 304, 305, 310, 311, 312, 313, 315, 319, 320, 321, 386, 387, 388, 389], [1.0, 1.0, 1.0, 1.0, 1.0, 1.0, 1.0, 1.0, 1.0, 1.0, 1.0, 1.0, 1.0, 1.0, 1.0, 1.0, 1.0, 1.0, 1.0, 1.0, 1.0, 1.0, 1.0, 1.0, 1.0, 1.0, 1.0, 1.0, 1.0, 1.0, 1.0, 1.0, 1.0, 1.0, 1.0, 1.0, 1.0, 1.0, 1.0, 1.0, 0.9698, 0.9999, 0.904, 0.958, 1.0, 1.0, 0.9996, 0.9955]): _vg.add([_i], _w, 'REPLACE')
_vg = ob_chrm_mike_003.vertex_groups.new(name='Leg_R')
for _i, _w in zip([12, 13, 14, 15, 38, 39, 40, 41, 76, 77, 78, 79, 80, 81, 82, 83, 166, 167, 168, 169, 202, 203, 204, 205, 230, 231, 232, 233, 258, 259, 260, 261, 298, 299, 300, 301, 306, 307, 308, 309, 314, 316, 317, 318, 382, 383, 384, 385], [1.0, 1.0, 1.0, 1.0, 1.0, 1.0, 1.0, 1.0, 1.0, 1.0, 1.0, 1.0, 1.0, 1.0, 1.0, 1.0, 1.0, 1.0, 1.0, 1.0, 1.0, 1.0, 1.0, 1.0, 1.0, 1.0, 1.0, 1.0, 1.0, 1.0, 1.0, 1.0, 1.0, 1.0, 1.0, 1.0, 0.9716, 1.0, 1.0, 1.0, 1.0, 0.9996, 1.0, 0.9989, 0.9999, 1.0, 0.9998, 0.9966]): _vg.add([_i], _w, 'REPLACE')
_m = ob_chrm_mike_003.modifiers.new('Armature', 'ARMATURE')
_m.object = ob_armature
ob_lamp_002.location = (5.814, 6.007, 15.72)
ob_lamp_002.rotation_euler = (0.6503, 0.05522, 3.108)
ob_lamp_002.lock_rotations_4d = False
ob_lamp_002.empty_display_type = 'ARROWS'
ob_lamp_002.color = (0.0, 0.0, 0.0, 0.0)
ob_lamp_002.lineart.crease_threshold = 0.0
ob_lamp_001.location = (5.855, -3.42, 5.904)
ob_lamp_001.rotation_euler = (-2.755, 0.6733, 2.506)
ob_lamp_001.lock_rotations_4d = False
ob_lamp_001.empty_display_type = 'ARROWS'
ob_lamp_001.color = (0.0, 0.0, 0.0, 0.0)
ob_lamp_001.lineart.crease_threshold = 0.0
ob_lamp.location = (-1.333, -3.42, 5.904)
ob_lamp.rotation_euler = (0.6503, 0.05522, -0.9913)
ob_lamp.lock_rotations_4d = False
ob_lamp.empty_display_type = 'ARROWS'
ob_lamp.color = (0.0, 0.0, 0.0, 0.0)
ob_lamp.lineart.crease_threshold = 0.0
ob_camera.location = (7.481, -6.508, 5.344)
ob_camera.rotation_euler = (1.109, 0.0, 0.8149)
ob_camera.lock_rotations_4d = False
ob_camera.empty_display_type = 'ARROWS'
ob_camera.color = (0.0, 0.0, 0.0, 0.0)
ob_camera.display_type = 'WIRE'
ob_camera.lineart.crease_threshold = 0.0

# ---- collection membership
col_collection_1.objects.link(ob_armature)
col_collection_1.objects.link(ob_chrm_mike_003)
col_collection_1.objects.link(ob_lamp_002)
col_collection_1.objects.link(ob_lamp_001)
col_collection_1.objects.link(ob_lamp)
col_collection_1.objects.link(ob_camera)

# ---- scene / render settings (as saved in the file)
scene.camera = ob_camera
scene.frame_start = 1; scene.frame_end = 20; scene.frame_set(1)
scene.render.engine = 'BLENDER_EEVEE_NEXT'
scene.render.resolution_percentage = 50
scene.render.dither_intensity = 0.0
scene.cycles.use_denoising = False
scene.cycles.samples = 128
scene.cycles.sampling_pattern = 'TABULATED_SOBOL'
scene.cycles.use_adaptive_sampling = False
scene.cycles.use_light_tree = False
scene.cycles.blur_glossy = 0.0
scene.cycles.sample_clamp_indirect = 0.0
scene.view_settings.view_transform = 'Standard'
bpy.context.view_layer.update()
